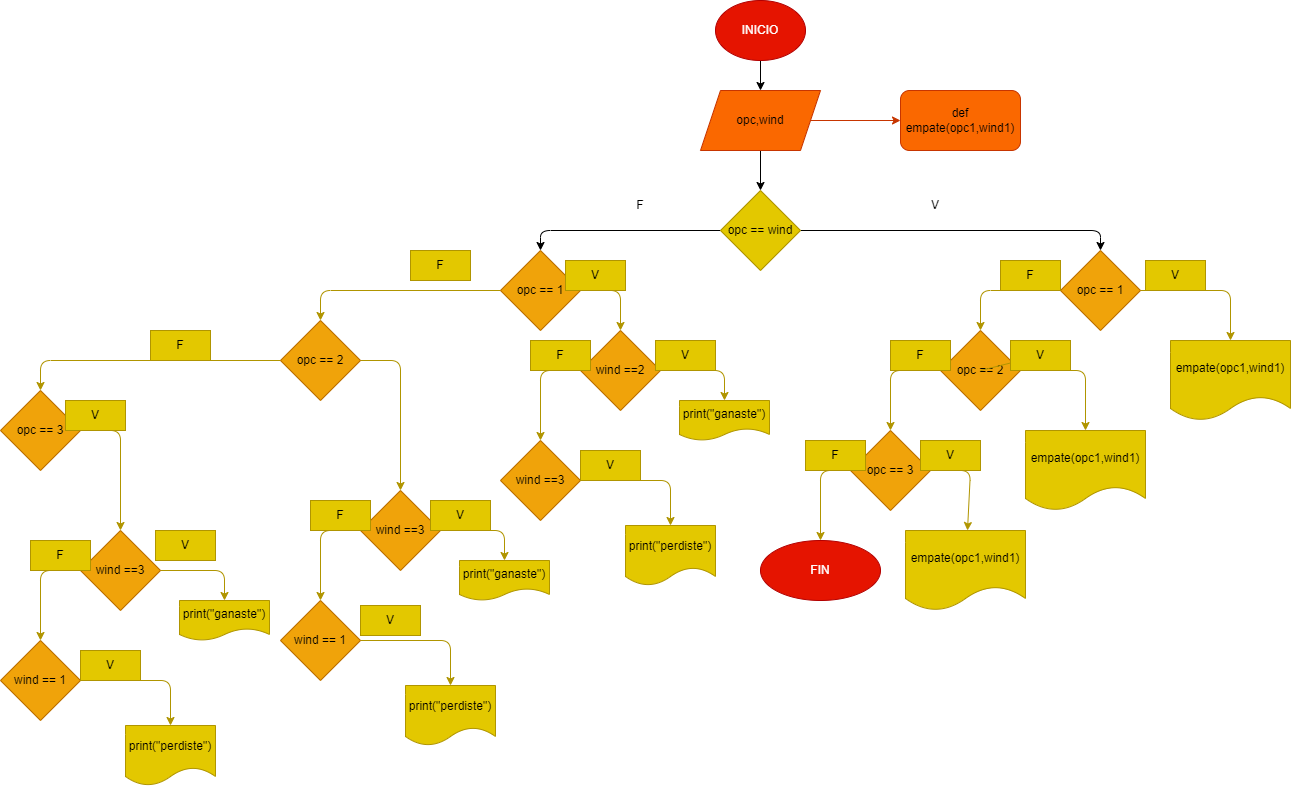

The diagram above was exported from draw.io. Its source (the exported page's mxGraphModel, read from the mxfile embedded in the PNG):
<mxGraphModel dx="1726" dy="616" grid="1" gridSize="10" guides="1" tooltips="1" connect="1" arrows="1" fold="1" page="1" pageScale="1" pageWidth="827" pageHeight="1169" math="0" shadow="0">
  <root>
    <mxCell id="0" />
    <mxCell id="1" parent="0" />
    <mxCell id="4" value="" style="edgeStyle=none;html=1;" edge="1" parent="1" source="2" target="3">
      <mxGeometry relative="1" as="geometry" />
    </mxCell>
    <mxCell id="2" value="INICIO" style="ellipse;whiteSpace=wrap;html=1;fillColor=#e51400;fontColor=#ffffff;strokeColor=#B20000;" vertex="1" parent="1">
      <mxGeometry x="405" y="60" width="90" height="60" as="geometry" />
    </mxCell>
    <mxCell id="6" value="" style="edgeStyle=none;html=1;" edge="1" parent="1" source="3" target="5">
      <mxGeometry relative="1" as="geometry" />
    </mxCell>
    <mxCell id="16" value="" style="edgeStyle=none;html=1;fillColor=#fa6800;strokeColor=#C73500;" edge="1" parent="1" source="3" target="15">
      <mxGeometry relative="1" as="geometry" />
    </mxCell>
    <mxCell id="3" value="opc,wind" style="shape=parallelogram;perimeter=parallelogramPerimeter;whiteSpace=wrap;html=1;fixedSize=1;fillColor=#fa6800;fontColor=#000000;strokeColor=#C73500;" vertex="1" parent="1">
      <mxGeometry x="390" y="150" width="120" height="60" as="geometry" />
    </mxCell>
    <mxCell id="8" value="" style="edgeStyle=none;html=1;" edge="1" parent="1" source="5" target="7">
      <mxGeometry relative="1" as="geometry">
        <Array as="points">
          <mxPoint x="790" y="290" />
        </Array>
      </mxGeometry>
    </mxCell>
    <mxCell id="30" value="" style="edgeStyle=none;html=1;" edge="1" parent="1" source="5" target="29">
      <mxGeometry relative="1" as="geometry">
        <Array as="points">
          <mxPoint x="230" y="290" />
        </Array>
      </mxGeometry>
    </mxCell>
    <mxCell id="5" value="opc == wind" style="rhombus;whiteSpace=wrap;html=1;fillColor=#e3c800;fontColor=#000000;strokeColor=#B09500;" vertex="1" parent="1">
      <mxGeometry x="410" y="250" width="80" height="80" as="geometry" />
    </mxCell>
    <mxCell id="11" value="" style="edgeStyle=none;html=1;fillColor=#e3c800;strokeColor=#B09500;" edge="1" parent="1" source="7" target="10">
      <mxGeometry relative="1" as="geometry">
        <Array as="points">
          <mxPoint x="920" y="350" />
        </Array>
      </mxGeometry>
    </mxCell>
    <mxCell id="13" value="" style="edgeStyle=none;html=1;fillColor=#e3c800;strokeColor=#B09500;" edge="1" parent="1" source="7" target="12">
      <mxGeometry relative="1" as="geometry">
        <Array as="points">
          <mxPoint x="670" y="350" />
        </Array>
      </mxGeometry>
    </mxCell>
    <mxCell id="7" value="opc == 1" style="rhombus;whiteSpace=wrap;html=1;fillColor=#f0a30a;fontColor=#000000;strokeColor=#BD7000;" vertex="1" parent="1">
      <mxGeometry x="750" y="310" width="80" height="80" as="geometry" />
    </mxCell>
    <mxCell id="10" value="empate(opc1,wind1)" style="shape=document;whiteSpace=wrap;html=1;boundedLbl=1;fillColor=#e3c800;fontColor=#000000;strokeColor=#B09500;" vertex="1" parent="1">
      <mxGeometry x="860" y="400" width="120" height="80" as="geometry" />
    </mxCell>
    <mxCell id="18" value="" style="edgeStyle=none;html=1;startArrow=none;exitX=0;exitY=1;exitDx=0;exitDy=0;fillColor=#e3c800;strokeColor=#B09500;" edge="1" parent="1" source="87" target="17">
      <mxGeometry relative="1" as="geometry">
        <Array as="points">
          <mxPoint x="775" y="430" />
        </Array>
      </mxGeometry>
    </mxCell>
    <mxCell id="21" value="" style="edgeStyle=none;html=1;fillColor=#e3c800;strokeColor=#B09500;" edge="1" parent="1" source="12" target="20">
      <mxGeometry relative="1" as="geometry">
        <Array as="points">
          <mxPoint x="580" y="430" />
        </Array>
      </mxGeometry>
    </mxCell>
    <mxCell id="12" value="opc == 2" style="rhombus;whiteSpace=wrap;html=1;fillColor=#f0a30a;fontColor=#000000;strokeColor=#BD7000;" vertex="1" parent="1">
      <mxGeometry x="630" y="390" width="80" height="80" as="geometry" />
    </mxCell>
    <mxCell id="15" value="def empate(opc1,wind1)" style="rounded=1;whiteSpace=wrap;html=1;fillColor=#fa6800;fontColor=#000000;strokeColor=#C73500;" vertex="1" parent="1">
      <mxGeometry x="590" y="150" width="120" height="60" as="geometry" />
    </mxCell>
    <mxCell id="17" value="&lt;span&gt;empate(opc1,wind1)&lt;/span&gt;" style="shape=document;whiteSpace=wrap;html=1;boundedLbl=1;fillColor=#e3c800;fontColor=#000000;strokeColor=#B09500;" vertex="1" parent="1">
      <mxGeometry x="715" y="490" width="120" height="80" as="geometry" />
    </mxCell>
    <mxCell id="26" value="" style="edgeStyle=none;html=1;fillColor=#e3c800;strokeColor=#B09500;" edge="1" parent="1" source="20" target="25">
      <mxGeometry relative="1" as="geometry">
        <Array as="points">
          <mxPoint x="660" y="530" />
        </Array>
      </mxGeometry>
    </mxCell>
    <mxCell id="28" value="" style="edgeStyle=none;html=1;fillColor=#e3c800;strokeColor=#B09500;" edge="1" parent="1" source="20" target="27">
      <mxGeometry relative="1" as="geometry">
        <Array as="points">
          <mxPoint x="510" y="530" />
        </Array>
      </mxGeometry>
    </mxCell>
    <mxCell id="20" value="opc == 3" style="rhombus;whiteSpace=wrap;html=1;fillColor=#f0a30a;fontColor=#000000;strokeColor=#BD7000;" vertex="1" parent="1">
      <mxGeometry x="540" y="490" width="80" height="80" as="geometry" />
    </mxCell>
    <mxCell id="25" value="&lt;span&gt;empate(opc1,wind1)&lt;/span&gt;" style="shape=document;whiteSpace=wrap;html=1;boundedLbl=1;fillColor=#e3c800;fontColor=#000000;strokeColor=#B09500;" vertex="1" parent="1">
      <mxGeometry x="595" y="590" width="120" height="80" as="geometry" />
    </mxCell>
    <mxCell id="27" value="FIN&lt;br&gt;" style="ellipse;whiteSpace=wrap;html=1;fillColor=#e51400;fontColor=#ffffff;strokeColor=#B20000;" vertex="1" parent="1">
      <mxGeometry x="450" y="600" width="120" height="60" as="geometry" />
    </mxCell>
    <mxCell id="32" value="" style="edgeStyle=none;html=1;startArrow=none;fillColor=#e3c800;strokeColor=#B09500;" edge="1" parent="1" source="92" target="31">
      <mxGeometry relative="1" as="geometry">
        <Array as="points">
          <mxPoint x="270" y="350" />
          <mxPoint x="310" y="350" />
        </Array>
      </mxGeometry>
    </mxCell>
    <mxCell id="50" value="" style="edgeStyle=none;html=1;fillColor=#e3c800;strokeColor=#B09500;" edge="1" parent="1" source="29" target="49">
      <mxGeometry relative="1" as="geometry">
        <Array as="points">
          <mxPoint x="10" y="350" />
        </Array>
      </mxGeometry>
    </mxCell>
    <mxCell id="29" value="opc == 1" style="rhombus;whiteSpace=wrap;html=1;fillColor=#f0a30a;fontColor=#000000;strokeColor=#BD7000;" vertex="1" parent="1">
      <mxGeometry x="190" y="310" width="80" height="80" as="geometry" />
    </mxCell>
    <mxCell id="34" value="" style="edgeStyle=none;html=1;exitX=1;exitY=0.5;exitDx=0;exitDy=0;fillColor=#e3c800;strokeColor=#B09500;" edge="1" parent="1" source="31" target="33">
      <mxGeometry relative="1" as="geometry">
        <mxPoint x="450.0000000000002" y="420" as="sourcePoint" />
        <Array as="points">
          <mxPoint x="414" y="430" />
        </Array>
      </mxGeometry>
    </mxCell>
    <mxCell id="36" value="" style="edgeStyle=none;html=1;fillColor=#e3c800;strokeColor=#B09500;" edge="1" parent="1" source="31" target="35">
      <mxGeometry relative="1" as="geometry">
        <Array as="points">
          <mxPoint x="230" y="430" />
        </Array>
      </mxGeometry>
    </mxCell>
    <mxCell id="31" value="wind ==2" style="rhombus;whiteSpace=wrap;html=1;fillColor=#f0a30a;fontColor=#000000;strokeColor=#BD7000;" vertex="1" parent="1">
      <mxGeometry x="270" y="390" width="80" height="80" as="geometry" />
    </mxCell>
    <mxCell id="33" value="print(&quot;ganaste&quot;)" style="shape=document;whiteSpace=wrap;html=1;boundedLbl=1;fillColor=#e3c800;fontColor=#000000;strokeColor=#B09500;" vertex="1" parent="1">
      <mxGeometry x="369" y="460" width="90" height="40" as="geometry" />
    </mxCell>
    <mxCell id="45" value="" style="edgeStyle=none;html=1;fillColor=#e3c800;strokeColor=#B09500;" edge="1" parent="1" source="35" target="44">
      <mxGeometry relative="1" as="geometry">
        <Array as="points">
          <mxPoint x="360" y="540" />
        </Array>
      </mxGeometry>
    </mxCell>
    <mxCell id="35" value="wind ==3" style="rhombus;whiteSpace=wrap;html=1;fillColor=#f0a30a;fontColor=#000000;strokeColor=#BD7000;" vertex="1" parent="1">
      <mxGeometry x="190" y="500" width="80" height="80" as="geometry" />
    </mxCell>
    <mxCell id="44" value="&lt;span&gt;print(&quot;perdiste&quot;)&lt;/span&gt;" style="shape=document;whiteSpace=wrap;html=1;boundedLbl=1;fillColor=#e3c800;fontColor=#000000;strokeColor=#B09500;" vertex="1" parent="1">
      <mxGeometry x="315" y="585" width="90" height="60" as="geometry" />
    </mxCell>
    <mxCell id="58" style="edgeStyle=none;html=1;entryX=0.5;entryY=0;entryDx=0;entryDy=0;fillColor=#e3c800;strokeColor=#B09500;" edge="1" parent="1" source="49" target="53">
      <mxGeometry relative="1" as="geometry">
        <Array as="points">
          <mxPoint x="90" y="420" />
        </Array>
      </mxGeometry>
    </mxCell>
    <mxCell id="60" value="" style="edgeStyle=none;html=1;fillColor=#e3c800;strokeColor=#B09500;" edge="1" parent="1" source="49" target="59">
      <mxGeometry relative="1" as="geometry">
        <Array as="points">
          <mxPoint x="-270" y="420" />
        </Array>
      </mxGeometry>
    </mxCell>
    <mxCell id="49" value="opc == 2" style="rhombus;whiteSpace=wrap;html=1;fillColor=#f0a30a;fontColor=#000000;strokeColor=#BD7000;" vertex="1" parent="1">
      <mxGeometry x="-30" y="380" width="80" height="80" as="geometry" />
    </mxCell>
    <mxCell id="51" value="" style="edgeStyle=none;html=1;exitX=1;exitY=0.5;exitDx=0;exitDy=0;fillColor=#e3c800;strokeColor=#B09500;" edge="1" parent="1" source="53" target="54">
      <mxGeometry relative="1" as="geometry">
        <mxPoint x="230.00000000000023" y="580" as="sourcePoint" />
        <Array as="points">
          <mxPoint x="194" y="590" />
        </Array>
      </mxGeometry>
    </mxCell>
    <mxCell id="52" value="" style="edgeStyle=none;html=1;fillColor=#e3c800;strokeColor=#B09500;" edge="1" parent="1" source="53" target="56">
      <mxGeometry relative="1" as="geometry">
        <Array as="points">
          <mxPoint x="10" y="590" />
        </Array>
      </mxGeometry>
    </mxCell>
    <mxCell id="53" value="wind ==3" style="rhombus;whiteSpace=wrap;html=1;fillColor=#f0a30a;fontColor=#000000;strokeColor=#BD7000;" vertex="1" parent="1">
      <mxGeometry x="50" y="550" width="80" height="80" as="geometry" />
    </mxCell>
    <mxCell id="54" value="print(&quot;ganaste&quot;)" style="shape=document;whiteSpace=wrap;html=1;boundedLbl=1;fillColor=#e3c800;fontColor=#000000;strokeColor=#B09500;" vertex="1" parent="1">
      <mxGeometry x="149" y="620" width="90" height="40" as="geometry" />
    </mxCell>
    <mxCell id="55" value="" style="edgeStyle=none;html=1;fillColor=#e3c800;strokeColor=#B09500;" edge="1" parent="1" source="56" target="57">
      <mxGeometry relative="1" as="geometry">
        <Array as="points">
          <mxPoint x="140" y="700" />
        </Array>
      </mxGeometry>
    </mxCell>
    <mxCell id="56" value="wind == 1" style="rhombus;whiteSpace=wrap;html=1;fillColor=#f0a30a;fontColor=#000000;strokeColor=#BD7000;" vertex="1" parent="1">
      <mxGeometry x="-30" y="660" width="80" height="80" as="geometry" />
    </mxCell>
    <mxCell id="57" value="&lt;span&gt;print(&quot;perdiste&quot;)&lt;/span&gt;" style="shape=document;whiteSpace=wrap;html=1;boundedLbl=1;fillColor=#e3c800;fontColor=#000000;strokeColor=#B09500;" vertex="1" parent="1">
      <mxGeometry x="95" y="745" width="90" height="60" as="geometry" />
    </mxCell>
    <mxCell id="68" style="edgeStyle=none;html=1;entryX=0.5;entryY=0;entryDx=0;entryDy=0;fillColor=#e3c800;strokeColor=#B09500;" edge="1" parent="1" source="59" target="63">
      <mxGeometry relative="1" as="geometry">
        <Array as="points">
          <mxPoint x="-190" y="490" />
        </Array>
      </mxGeometry>
    </mxCell>
    <mxCell id="59" value="opc == 3" style="rhombus;whiteSpace=wrap;html=1;fillColor=#f0a30a;fontColor=#000000;strokeColor=#BD7000;" vertex="1" parent="1">
      <mxGeometry x="-310" y="450" width="80" height="80" as="geometry" />
    </mxCell>
    <mxCell id="61" value="" style="edgeStyle=none;html=1;exitX=1;exitY=0.5;exitDx=0;exitDy=0;fillColor=#e3c800;strokeColor=#B09500;" edge="1" parent="1" source="63" target="64">
      <mxGeometry relative="1" as="geometry">
        <mxPoint x="-49.99999999999977" y="620" as="sourcePoint" />
        <Array as="points">
          <mxPoint x="-86" y="630" />
        </Array>
      </mxGeometry>
    </mxCell>
    <mxCell id="62" value="" style="edgeStyle=none;html=1;fillColor=#e3c800;strokeColor=#B09500;" edge="1" parent="1" source="63" target="66">
      <mxGeometry relative="1" as="geometry">
        <Array as="points">
          <mxPoint x="-270" y="630" />
        </Array>
      </mxGeometry>
    </mxCell>
    <mxCell id="63" value="wind ==3" style="rhombus;whiteSpace=wrap;html=1;fillColor=#f0a30a;fontColor=#000000;strokeColor=#BD7000;" vertex="1" parent="1">
      <mxGeometry x="-230" y="590" width="80" height="80" as="geometry" />
    </mxCell>
    <mxCell id="64" value="print(&quot;ganaste&quot;)" style="shape=document;whiteSpace=wrap;html=1;boundedLbl=1;fillColor=#e3c800;fontColor=#000000;strokeColor=#B09500;" vertex="1" parent="1">
      <mxGeometry x="-131" y="660" width="90" height="40" as="geometry" />
    </mxCell>
    <mxCell id="65" value="" style="edgeStyle=none;html=1;fillColor=#e3c800;strokeColor=#B09500;" edge="1" parent="1" source="66" target="67">
      <mxGeometry relative="1" as="geometry">
        <Array as="points">
          <mxPoint x="-140" y="740" />
        </Array>
      </mxGeometry>
    </mxCell>
    <mxCell id="66" value="wind == 1" style="rhombus;whiteSpace=wrap;html=1;fillColor=#f0a30a;fontColor=#000000;strokeColor=#BD7000;" vertex="1" parent="1">
      <mxGeometry x="-310" y="700" width="80" height="80" as="geometry" />
    </mxCell>
    <mxCell id="67" value="&lt;span&gt;print(&quot;perdiste&quot;)&lt;/span&gt;" style="shape=document;whiteSpace=wrap;html=1;boundedLbl=1;fillColor=#e3c800;fontColor=#000000;strokeColor=#B09500;" vertex="1" parent="1">
      <mxGeometry x="-185" y="785" width="90" height="60" as="geometry" />
    </mxCell>
    <mxCell id="74" value="F" style="text;html=1;strokeColor=none;fillColor=none;align=center;verticalAlign=middle;whiteSpace=wrap;rounded=0;" vertex="1" parent="1">
      <mxGeometry x="300" y="250" width="60" height="30" as="geometry" />
    </mxCell>
    <mxCell id="75" value="V" style="text;html=1;strokeColor=none;fillColor=none;align=center;verticalAlign=middle;whiteSpace=wrap;rounded=0;" vertex="1" parent="1">
      <mxGeometry x="595" y="250" width="60" height="30" as="geometry" />
    </mxCell>
    <mxCell id="76" value="F" style="text;html=1;strokeColor=#B09500;fillColor=#e3c800;align=center;verticalAlign=middle;whiteSpace=wrap;rounded=0;fontColor=#000000;" vertex="1" parent="1">
      <mxGeometry x="100" y="310" width="60" height="30" as="geometry" />
    </mxCell>
    <mxCell id="77" value="F" style="text;html=1;strokeColor=#B09500;fillColor=#e3c800;align=center;verticalAlign=middle;whiteSpace=wrap;rounded=0;fontColor=#000000;" vertex="1" parent="1">
      <mxGeometry x="-160" y="390" width="60" height="30" as="geometry" />
    </mxCell>
    <mxCell id="79" value="F" style="text;html=1;strokeColor=#B09500;fillColor=#e3c800;align=center;verticalAlign=middle;whiteSpace=wrap;rounded=0;fontColor=#000000;" vertex="1" parent="1">
      <mxGeometry x="220" y="400" width="60" height="30" as="geometry" />
    </mxCell>
    <mxCell id="80" value="F" style="text;html=1;strokeColor=#B09500;fillColor=#e3c800;align=center;verticalAlign=middle;whiteSpace=wrap;rounded=0;fontColor=#000000;" vertex="1" parent="1">
      <mxGeometry x="690" y="320" width="60" height="30" as="geometry" />
    </mxCell>
    <mxCell id="81" value="F" style="text;html=1;strokeColor=#B09500;fillColor=#e3c800;align=center;verticalAlign=middle;whiteSpace=wrap;rounded=0;fontColor=#000000;" vertex="1" parent="1">
      <mxGeometry x="580" y="400" width="60" height="30" as="geometry" />
    </mxCell>
    <mxCell id="82" value="F" style="text;html=1;strokeColor=#B09500;fillColor=#e3c800;align=center;verticalAlign=middle;whiteSpace=wrap;rounded=0;fontColor=#000000;" vertex="1" parent="1">
      <mxGeometry x="495" y="500" width="60" height="30" as="geometry" />
    </mxCell>
    <mxCell id="83" value="F" style="text;html=1;strokeColor=#B09500;fillColor=#e3c800;align=center;verticalAlign=middle;whiteSpace=wrap;rounded=0;fontColor=#000000;" vertex="1" parent="1">
      <mxGeometry y="560" width="60" height="30" as="geometry" />
    </mxCell>
    <mxCell id="84" value="F" style="text;html=1;strokeColor=#B09500;fillColor=#e3c800;align=center;verticalAlign=middle;whiteSpace=wrap;rounded=0;fontColor=#000000;" vertex="1" parent="1">
      <mxGeometry x="-280" y="600" width="60" height="30" as="geometry" />
    </mxCell>
    <mxCell id="86" value="V" style="text;html=1;strokeColor=#B09500;fillColor=#e3c800;align=center;verticalAlign=middle;whiteSpace=wrap;rounded=0;fontColor=#000000;" vertex="1" parent="1">
      <mxGeometry x="835" y="320" width="60" height="30" as="geometry" />
    </mxCell>
    <mxCell id="87" value="V" style="text;html=1;strokeColor=#B09500;fillColor=#e3c800;align=center;verticalAlign=middle;whiteSpace=wrap;rounded=0;fontColor=#000000;" vertex="1" parent="1">
      <mxGeometry x="700" y="400" width="60" height="30" as="geometry" />
    </mxCell>
    <mxCell id="88" value="" style="edgeStyle=none;html=1;endArrow=none;fillColor=#e3c800;strokeColor=#B09500;" edge="1" parent="1" source="12" target="87">
      <mxGeometry relative="1" as="geometry">
        <mxPoint x="710" y="430" as="sourcePoint" />
        <mxPoint x="775" y="490" as="targetPoint" />
        <Array as="points" />
      </mxGeometry>
    </mxCell>
    <mxCell id="89" value="V" style="text;html=1;strokeColor=#B09500;fillColor=#e3c800;align=center;verticalAlign=middle;whiteSpace=wrap;rounded=0;fontColor=#000000;" vertex="1" parent="1">
      <mxGeometry x="610" y="500" width="60" height="30" as="geometry" />
    </mxCell>
    <mxCell id="90" value="V" style="text;html=1;strokeColor=#B09500;fillColor=#e3c800;align=center;verticalAlign=middle;whiteSpace=wrap;rounded=0;fontColor=#000000;" vertex="1" parent="1">
      <mxGeometry x="345" y="400" width="60" height="30" as="geometry" />
    </mxCell>
    <mxCell id="91" value="V" style="text;html=1;strokeColor=#B09500;fillColor=#e3c800;align=center;verticalAlign=middle;whiteSpace=wrap;rounded=0;fontColor=#000000;" vertex="1" parent="1">
      <mxGeometry x="270" y="510" width="60" height="30" as="geometry" />
    </mxCell>
    <mxCell id="92" value="V" style="text;html=1;strokeColor=#B09500;fillColor=#e3c800;align=center;verticalAlign=middle;whiteSpace=wrap;rounded=0;fontColor=#000000;" vertex="1" parent="1">
      <mxGeometry x="255" y="320" width="60" height="30" as="geometry" />
    </mxCell>
    <mxCell id="94" value="V" style="text;html=1;strokeColor=#B09500;fillColor=#e3c800;align=center;verticalAlign=middle;whiteSpace=wrap;rounded=0;fontColor=#000000;" vertex="1" parent="1">
      <mxGeometry x="120" y="560" width="60" height="30" as="geometry" />
    </mxCell>
    <mxCell id="95" value="V" style="text;html=1;strokeColor=#B09500;fillColor=#e3c800;align=center;verticalAlign=middle;whiteSpace=wrap;rounded=0;fontColor=#000000;" vertex="1" parent="1">
      <mxGeometry x="-245" y="460" width="60" height="30" as="geometry" />
    </mxCell>
    <mxCell id="96" value="V" style="text;html=1;strokeColor=#B09500;fillColor=#e3c800;align=center;verticalAlign=middle;whiteSpace=wrap;rounded=0;fontColor=#000000;" vertex="1" parent="1">
      <mxGeometry x="-155" y="590" width="60" height="30" as="geometry" />
    </mxCell>
    <mxCell id="97" value="V" style="text;html=1;strokeColor=#B09500;fillColor=#e3c800;align=center;verticalAlign=middle;whiteSpace=wrap;rounded=0;fontColor=#000000;" vertex="1" parent="1">
      <mxGeometry x="50" y="665" width="60" height="30" as="geometry" />
    </mxCell>
    <mxCell id="98" value="V" style="text;html=1;strokeColor=#B09500;fillColor=#e3c800;align=center;verticalAlign=middle;whiteSpace=wrap;rounded=0;fontColor=#000000;" vertex="1" parent="1">
      <mxGeometry x="-230" y="710" width="60" height="30" as="geometry" />
    </mxCell>
  </root>
</mxGraphModel>